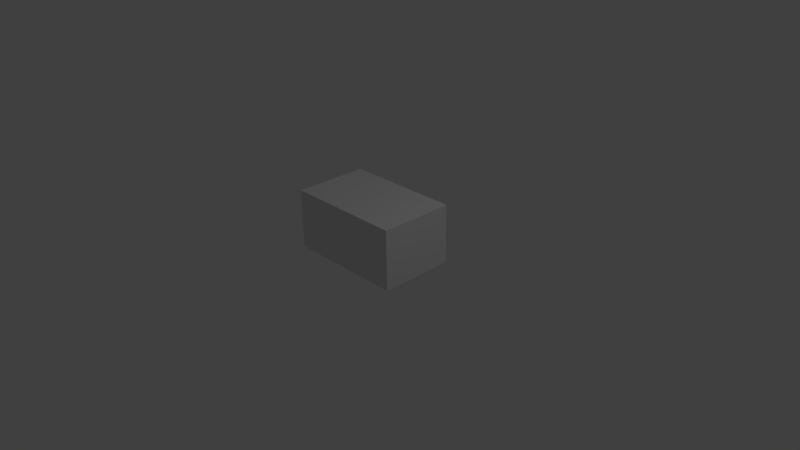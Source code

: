 # Source: box_1.blend  (saved by Blender 2.76.0; exported with 4.5.12 LTS)
import bpy
from mathutils import Matrix  # noqa: F401  (used for matrix-valued properties, if any)

bpy.ops.wm.read_factory_settings(use_empty=True)
scene = bpy.context.scene
scene.name = 'Scene'

# ---- collections
col_collection_1 = bpy.data.collections.new('Collection 1'); scene.collection.children.link(col_collection_1)

# ---- materials (node trees are filled in below, after node groups)
mat_box_mat = bpy.data.materials.new('Box.Mat')
mat_box_mat.alpha_threshold = 0.0
mat_box_mat.use_transparent_shadow = False
mat_box_mat.roughness = 0.5
mat_box_mat.specular_intensity = 0.0
mat_box_mat.line_color = (0.0, 0.0, 0.0, 1.0)

# ---- material node trees

# ---- world
world_world = bpy.data.worlds.new('World'); scene.world = world_world
world_world.color = (0.05088, 0.05088, 0.05088)
world_world.use_sun_shadow = False
world_world.sun_shadow_jitter_overblur = 0.0
world_world.cycles.sampling_method = 'MANUAL'
world_world.cycles.sample_map_resolution = 256

# ---- cameras
cam_camera = bpy.data.cameras.new('Camera')
cam_camera.clip_end = 100.0
cam_camera.lens = 35.0
cam_camera.sensor_width = 32.0
cam_camera.sensor_height = 18.0
cam_camera.ortho_scale = 7.314
cam_camera.dof.focus_distance = 0.0
cam_camera.dof.aperture_fstop = 128.0

# ---- lights
light_lamp = bpy.data.lights.new('Lamp', 'POINT')
light_lamp.transmission_factor = 0.0
light_lamp.cutoff_distance = 30.0
light_lamp.energy = 100.0
light_lamp.shadow_buffer_clip_start = 1.001
light_lamp.shadow_soft_size = 0.1
light_lamp.shadow_maximum_resolution = 0.006
light_lamp.use_absolute_resolution = True
light_lamp.cycles.use_multiple_importance_sampling = False

# ---- meshes
me_cube = bpy.data.meshes.new('Cube')
me_cube.from_pydata([(0.7999, -0.5001, 0.0), (-0.8001, -0.4999, 0.0), (-0.7999, 0.5001, 0.0), (0.8001, 0.4999, 0.0), (0.7999, -0.5001, 0.8), (-0.8001, -0.4999, 0.8), (-0.7999, 0.5001, 0.8), (0.8001, 0.4999, 0.8)], [], [(0, 1, 2, 3), (4, 7, 6, 5), (0, 4, 5, 1), (1, 5, 6, 2), (2, 6, 7, 3), (4, 0, 3, 7)])
_uv = me_cube.uv_layers.new(name='UVMap')
_uv.uv.foreach_set('vector', [0.2987, 0.2014, 0.2987, 0.7986, 9.998e-05, 0.7986, 0.0001001, 0.2014, 0.5, 0.2014, 0.7986, 0.2014, 0.7986, 0.7986, 0.5, 0.7986, 0.2987, 0.2014, 0.5, 0.2014, 0.5, 0.7986, 0.2987, 0.7986, 0.5, 0.9999, 0.5, 0.7986, 0.7986, 0.7986, 0.7986, 0.9999, 0.9999, 0.7986, 0.7986, 0.7986, 0.7986, 0.2014, 0.9999, 0.2014, 0.5, 0.2014, 0.5, 9.998e-05, 0.7986, 9.998e-05, 0.7986, 0.2014])
me_cube.materials.append(mat_box_mat)
me_cube.use_remesh_preserve_volume = False
me_cube.use_remesh_preserve_attributes = False
me_cube.use_mirror_vertex_groups = False
me_cube.update()

# ---- objects
ob_cube = bpy.data.objects.new('Cube', me_cube)
ob_lamp = bpy.data.objects.new('Lamp', light_lamp)
ob_camera = bpy.data.objects.new('Camera', cam_camera)

# ---- transforms, parenting, visibility, modifiers, constraints
ob_cube.location = (0.0, 0.0, 0.0)
ob_cube.lock_rotations_4d = False
ob_cube.empty_display_type = 'ARROWS'
ob_cube.lineart.crease_threshold = 0.0
ob_lamp.location = (4.076, 1.005, 5.904)
ob_lamp.rotation_euler = (0.6503, 0.05522, 1.866)
ob_lamp.lock_rotations_4d = False
ob_lamp.empty_display_type = 'ARROWS'
ob_lamp.color = (0.0, 0.0, 0.0, 0.0)
ob_lamp.lineart.crease_threshold = 0.0
ob_camera.location = (7.481, -6.508, 5.344)
ob_camera.rotation_euler = (1.109, 0.01082, 0.8149)
ob_camera.lock_rotations_4d = False
ob_camera.empty_display_type = 'ARROWS'
ob_camera.color = (0.0, 0.0, 0.0, 0.0)
ob_camera.display_type = 'WIRE'
ob_camera.lineart.crease_threshold = 0.0

# ---- collection membership
col_collection_1.objects.link(ob_cube)
col_collection_1.objects.link(ob_lamp)
col_collection_1.objects.link(ob_camera)

# ---- scene / render settings (as saved in the file)
scene.camera = ob_camera
scene.frame_start = 1; scene.frame_end = 250; scene.frame_set(1)
scene.render.engine = 'BLENDER_EEVEE_NEXT'
scene.render.resolution_percentage = 50
scene.render.dither_intensity = 0.0
scene.cycles.use_denoising = False
scene.cycles.samples = 10
scene.cycles.sampling_pattern = 'TABULATED_SOBOL'
scene.cycles.light_sampling_threshold = 0.0
scene.cycles.use_adaptive_sampling = False
scene.cycles.use_light_tree = False
scene.cycles.blur_glossy = 0.0
scene.cycles.pixel_filter_type = 'GAUSSIAN'
scene.cycles.sample_clamp_indirect = 0.0
scene.view_settings.view_transform = 'Standard'
bpy.context.view_layer.update()
